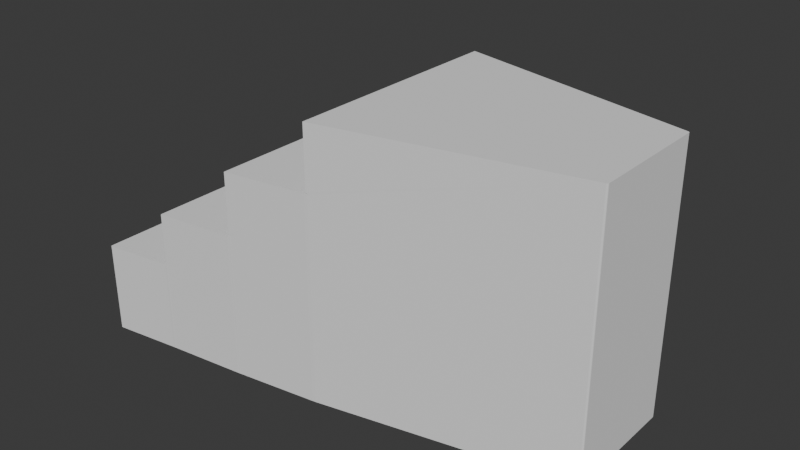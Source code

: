 # Source: 444444444444.blend  (saved by Blender 4.0.36; exported with 4.5.12 LTS)
import bpy
from mathutils import Matrix  # noqa: F401  (used for matrix-valued properties, if any)

bpy.ops.wm.read_factory_settings(use_empty=True)
scene = bpy.context.scene
scene.name = 'Scene'

# ---- collections
col_collection = bpy.data.collections.new('Collection'); scene.collection.children.link(col_collection)

# ---- world
world_world = bpy.data.worlds.new('World'); scene.world = world_world
world_world.use_nodes = True; world_world.node_tree.nodes.clear()
_N = world_world.node_tree.nodes; _L = world_world.node_tree.links
n0 = _N.new('ShaderNodeOutputWorld'); n0.name = 'World Output'; n0.location = (300, 300)
n1 = _N.new('ShaderNodeBackground'); n1.name = 'Background'; n1.location = (10, 300)
n1.inputs[0].default_value = (0.05088, 0.05088, 0.05088, 1.0)
_L.new(n1.outputs[0], n0.inputs[0])
n0.is_active_output = True
world_world.color = (0.05088, 0.05088, 0.05088)
world_world.use_sun_shadow = False
world_world.sun_shadow_jitter_overblur = 0.0

# ---- meshes
me_001 = bpy.data.meshes.new('큐브.001')
me_001.from_pydata([(-10.9, -11.36, 13.41), (-10.9, 11.36, 13.41), (-19.26, 12.61, 7.106), (-19.26, -12.61, 7.106), (-27.23, 13.6, 0.9188), (-27.23, -13.6, 0.9188), (-10.74, -11.32, -13.41), (-11.06, -11.38, -13.41), (-10.9, -11.24, -13.41), (-10.84, -11.34, -13.41), (-10.96, -11.36, -13.41), (-11.06, 11.38, -13.41), (-10.74, 11.32, -13.41), (-10.9, 11.24, -13.41), (-10.96, 11.36, -13.41), (-10.84, 11.34, -13.41), (13.41, -5.985, -13.41), (13.26, -6.138, -13.41), (13.39, -6.05, -13.41), (13.33, -6.106, -13.41), (13.26, -6.138, 13.41), (13.41, -5.985, 13.41), (13.33, -6.106, 13.41), (13.39, -6.05, 13.41), (13.26, 6.138, -13.41), (13.41, 5.985, -13.41), (13.33, 6.106, -13.41), (13.39, 6.05, -13.41), (13.41, 5.985, 13.41), (13.26, 6.138, 13.41), (13.39, 6.05, 13.41), (13.33, 6.106, 13.41), (-11.06, -11.38, 7.106), (-10.74, -11.32, 7.106), (-10.9, -11.36, 7.267), (-10.9, -11.24, 7.106), (-10.96, -11.36, 7.106), (-10.84, -11.34, 7.106), (-10.74, 11.32, 7.106), (-11.06, 11.38, 7.106), (-10.9, 11.24, 7.106), (-10.9, 11.36, 7.267), (-10.84, 11.34, 7.106), (-10.96, 11.36, 7.106), (13.41, 5.985, 7.106), (13.26, 6.138, 7.106), (13.39, 6.05, 7.106), (13.33, 6.106, 7.106), (13.26, -6.138, 7.106), (13.41, -5.985, 7.106), (13.33, -6.106, 7.106), (13.39, -6.05, 7.106), (-19.42, 12.63, -13.41), (-19.1, 12.58, -13.41), (-19.26, 12.49, -13.41), (-19.31, 12.61, -13.41), (-19.21, 12.6, -13.41), (-19.1, -12.58, -13.41), (-19.42, -12.63, -13.41), (-19.26, -12.49, -13.41), (-19.21, -12.6, -13.41), (-19.31, -12.61, -13.41), (-10.74, 11.32, 0.9188), (-11.06, 11.38, 0.9188), (-10.84, 11.34, 0.9188), (-10.96, 11.36, 0.9188), (13.41, 5.985, 0.9188), (13.26, 6.138, 0.9188), (13.39, 6.05, 0.9188), (13.33, 6.106, 0.9188), (13.26, -6.138, 0.9188), (13.41, -5.985, 0.9188), (13.33, -6.106, 0.9188), (13.39, -6.05, 0.9188), (-11.06, -11.38, 0.9188), (-10.74, -11.32, 0.9188), (-10.96, -11.36, 0.9188), (-10.84, -11.34, 0.9188), (-19.1, 12.58, 0.9188), (-19.42, 12.63, 0.9188), (-19.26, 12.49, 0.9188), (-19.26, 12.61, 1.08), (-19.21, 12.6, 0.9188), (-19.31, 12.61, 0.9188), (-19.42, -12.63, 0.9188), (-19.1, -12.58, 0.9188), (-19.26, -12.61, 1.08), (-19.26, -12.49, 0.9188), (-19.31, -12.61, 0.9188), (-19.21, -12.6, 0.9188), (-27.39, 13.62, -13.41), (-27.07, 13.58, -13.41), (-27.23, 13.48, -13.41), (-27.28, 13.61, -13.41), (-27.18, 13.6, -13.41), (-27.07, -13.58, -13.41), (-27.39, -13.62, -13.41), (-27.23, -13.48, -13.41), (-27.18, -13.6, -13.41), (-27.28, -13.61, -13.41), (-11.06, 11.38, -4.326), (-10.74, 11.32, -4.326), (-10.96, 11.36, -4.326), (-10.84, 11.34, -4.326), (13.26, 6.138, -4.326), (13.41, 5.985, -4.326), (13.33, 6.106, -4.326), (13.39, 6.05, -4.326), (13.41, -5.985, -4.326), (13.26, -6.138, -4.326), (13.39, -6.05, -4.326), (13.33, -6.106, -4.326), (-19.42, 12.63, -4.326), (-19.1, 12.58, -4.326), (-19.31, 12.61, -4.326), (-19.21, 12.6, -4.326), (-11.06, -11.38, -4.326), (-10.74, -11.32, -4.326), (-10.96, -11.36, -4.326), (-10.84, -11.34, -4.326), (-19.42, -12.63, -4.326), (-19.1, -12.58, -4.326), (-19.31, -12.61, -4.326), (-19.21, -12.6, -4.326), (-27.07, 13.58, -4.326), (-27.39, 13.62, -4.326), (-27.23, 13.48, -4.326), (-27.23, 13.6, -4.165), (-27.18, 13.6, -4.326), (-27.28, 13.61, -4.326), (-27.39, -13.62, -4.326), (-27.07, -13.58, -4.326), (-27.23, -13.6, -4.165), (-27.23, -13.48, -4.326), (-27.28, -13.61, -4.326), (-27.18, -13.6, -4.326), (-34.24, 14.46, -13.41), (-34.08, 14.56, -13.41), (-34.22, 14.52, -13.41), (-34.16, 14.56, -13.41), (-34.08, -14.56, -13.41), (-34.24, -14.46, -13.41), (-34.16, -14.56, -13.41), (-34.22, -14.52, -13.41), (-34.08, 14.56, -4.326), (-34.24, 14.46, -4.326), (-34.16, 14.56, -4.326), (-34.22, 14.52, -4.326), (-34.24, -14.46, -4.326), (-34.08, -14.56, -4.326), (-34.22, -14.52, -4.326), (-34.16, -14.56, -4.326)], [], [(70, 48, 33, 75), (35, 34, 0, 1, 41, 40), (38, 41, 1, 29, 45), (44, 28, 21, 49), (17, 109, 117, 6), (48, 20, 0, 34, 33), (32, 35, 40, 39, 2, 3), (52, 54, 59, 58, 95, 97, 92, 91), (39, 63, 78, 81, 2), (74, 32, 3, 86, 85), (84, 87, 80, 79, 4, 5), (7, 116, 121, 57), (25, 105, 108, 16), (62, 38, 45, 67), (87, 86, 3, 2, 81, 80), (66, 44, 49, 71), (90, 92, 97, 96, 140, 142, 143, 141, 136, 138, 139, 137), (105, 66, 71, 108), (109, 70, 75, 117), (116, 74, 85, 121), (130, 133, 126, 125, 144, 146, 147, 145, 148, 150, 151, 149), (112, 52, 91, 124), (79, 112, 124, 127, 4), (58, 120, 131, 95), (120, 84, 5, 132, 131), (125, 90, 137, 144), (12, 101, 104, 24), (28, 30, 31, 29, 1, 0, 20, 22, 23, 21), (100, 11, 53, 113), (63, 100, 113, 78), (13, 12, 24, 26, 27, 25, 16, 18, 19, 17, 6, 8), (101, 62, 67, 104), (96, 130, 149, 140), (141, 148, 145, 136), (133, 132, 5, 4, 127, 126), (6, 9, 8), (9, 10, 8), (10, 7, 8), (11, 14, 13), (14, 15, 13), (15, 12, 13), (32, 36, 37, 33, 34, 35), (38, 42, 43, 39, 40, 41), (52, 55, 54), (55, 56, 54), (56, 53, 54), (57, 60, 59), (60, 61, 59), (61, 58, 59), (78, 82, 83, 79, 80, 81), (84, 88, 89, 85, 86, 87), (90, 93, 92), (93, 94, 92), (94, 91, 92), (95, 98, 97), (98, 99, 97), (99, 96, 97), (124, 128, 129, 125, 126, 127), (130, 134, 135, 131, 132, 133), (101, 12, 15, 103), (103, 15, 14, 102), (102, 14, 11, 100), (105, 25, 27, 107), (107, 27, 26, 106), (106, 26, 24, 104), (109, 17, 19, 111), (111, 19, 18, 110), (110, 18, 16, 108), (75, 33, 37, 77), (77, 37, 36, 76), (76, 36, 32, 74), (28, 44, 46, 30), (30, 46, 47, 31), (31, 47, 45, 29), (20, 48, 50, 22), (22, 50, 51, 23), (23, 51, 49, 21), (113, 53, 56, 115), (115, 56, 55, 114), (114, 55, 52, 112), (38, 62, 64, 42), (42, 64, 65, 43), (43, 65, 63, 39), (44, 66, 68, 46), (46, 68, 69, 47), (47, 69, 67, 45), (48, 70, 72, 50), (50, 72, 73, 51), (51, 73, 71, 49), (117, 75, 77, 119), (119, 77, 76, 118), (118, 76, 74, 116), (121, 85, 89, 123), (123, 89, 88, 122), (122, 88, 84, 120), (124, 91, 94, 128), (128, 94, 93, 129), (129, 93, 90, 125), (62, 101, 103, 64), (64, 103, 102, 65), (65, 102, 100, 63), (66, 105, 107, 68), (68, 107, 106, 69), (69, 106, 104, 67), (70, 109, 111, 72), (72, 111, 110, 73), (73, 110, 108, 71), (78, 113, 115, 82), (82, 115, 114, 83), (83, 114, 112, 79), (6, 117, 119, 9), (9, 119, 118, 10), (10, 118, 116, 7), (57, 121, 123, 60), (60, 123, 122, 61), (61, 122, 120, 58), (95, 131, 135, 98), (98, 135, 134, 99), (99, 134, 130, 96), (144, 137, 139, 146), (146, 139, 138, 147), (147, 138, 136, 145), (140, 149, 151, 142), (142, 151, 150, 143), (143, 150, 148, 141), (11, 13, 8, 7, 57, 59, 54, 53)])
_uv = me_001.uv_layers.new(name='UV 맵')
_uv.uv.foreach_set('vector', [0.5086, 0.7516, 0.5662, 0.7516, 0.5662, 0.9984, 0.5086, 0.9984, 0.5662, 0.001318, 0.5677, 0.0, 0.625, 0.0, 0.625, 0.25, 0.5677, 0.25, 0.5662, 0.2487, 0.5662, 0.2516, 0.5677, 0.25, 0.625, 0.25, 0.625, 0.4984, 0.5662, 0.4984, 0.5662, 0.5025, 0.625, 0.5025, 0.625, 0.7475, 0.5662, 0.7475, 0.375, 0.7516, 0.4597, 0.7516, 0.4597, 0.9984, 0.375, 0.9984, 0.5662, 0.7516, 0.625, 0.7516, 0.625, 1.0, 0.5677, 1.0, 0.5662, 0.9984, 0.5662, 0.0, 0.5662, 0.001318, 0.5662, 0.2487, 0.5662, 0.25, 0.5662, 0.25, 0.5662, 0.0, 0.125, 0.5, 0.125, 0.5012, 0.125, 0.7488, 0.125, 0.75, 0.125, 0.75, 0.125, 0.7489, 0.125, 0.5011, 0.125, 0.5, 0.5662, 0.25, 0.5086, 0.25, 0.5086, 0.25, 0.5101, 0.25, 0.5662, 0.25, 0.5086, 1.0, 0.5662, 1.0, 0.5662, 1.0, 0.5101, 1.0, 0.5086, 1.0, 0.5086, 0.0, 0.5086, 0.001187, 0.5086, 0.2488, 0.5086, 0.25, 0.5086, 0.25, 0.5086, 0.0, 0.375, 1.0, 0.4597, 1.0, 0.4597, 1.0, 0.375, 1.0, 0.375, 0.5025, 0.4597, 0.5025, 0.4597, 0.7475, 0.375, 0.7475, 0.5086, 0.2516, 0.5662, 0.2516, 0.5662, 0.4984, 0.5086, 0.4984, 0.5086, 0.001187, 0.5101, 0.0, 0.5662, 0.0, 0.5662, 0.25, 0.5101, 0.25, 0.5086, 0.2488, 0.5086, 0.5025, 0.5662, 0.5025, 0.5662, 0.7475, 0.5086, 0.7475, 0.125, 0.5, 0.125, 0.5011, 0.125, 0.7489, 0.125, 0.75, 0.125, 0.75, 0.125, 0.7499, 0.125, 0.7495, 0.125, 0.749, 0.125, 0.501, 0.125, 0.5005, 0.125, 0.5001, 0.125, 0.5, 0.4597, 0.5025, 0.5086, 0.5025, 0.5086, 0.7475, 0.4597, 0.7475, 0.4597, 0.7516, 0.5086, 0.7516, 0.5086, 0.9984, 0.4597, 0.9984, 0.4597, 1.0, 0.5086, 1.0, 0.5086, 1.0, 0.4597, 1.0, 0.4597, 0.0, 0.4597, 0.0011, 0.4597, 0.2489, 0.4597, 0.25, 0.4597, 0.25, 0.4597, 0.25, 0.4597, 0.2495, 0.4597, 0.249, 0.4597, 0.001026, 0.4597, 0.0005163, 0.4597, 0.0001406, 0.4597, 0.0, 0.4597, 0.25, 0.375, 0.25, 0.375, 0.25, 0.4597, 0.25, 0.5086, 0.25, 0.4597, 0.25, 0.4597, 0.25, 0.4612, 0.25, 0.5086, 0.25, 0.375, 1.0, 0.4597, 1.0, 0.4597, 1.0, 0.375, 1.0, 0.4597, 1.0, 0.5086, 1.0, 0.5086, 1.0, 0.4612, 1.0, 0.4597, 1.0, 0.4597, 0.25, 0.375, 0.25, 0.375, 0.25, 0.4597, 0.25, 0.375, 0.2516, 0.4597, 0.2516, 0.4597, 0.4984, 0.375, 0.4984, 0.625, 0.5025, 0.6252, 0.5012, 0.6258, 0.5003, 0.6266, 0.5, 0.875, 0.5, 0.875, 0.75, 0.6266, 0.75, 0.6258, 0.7497, 0.6252, 0.7488, 0.625, 0.7475, 0.4597, 0.25, 0.375, 0.25, 0.375, 0.25, 0.4597, 0.25, 0.5086, 0.25, 0.4597, 0.25, 0.4597, 0.25, 0.5086, 0.25, 0.125, 0.5013, 0.1266, 0.5, 0.3734, 0.5, 0.3742, 0.5003, 0.3748, 0.5012, 0.375, 0.5025, 0.375, 0.7475, 0.3748, 0.7488, 0.3742, 0.7497, 0.3734, 0.75, 0.1266, 0.75, 0.125, 0.7487, 0.4597, 0.2516, 0.5086, 0.2516, 0.5086, 0.4984, 0.4597, 0.4984, 0.375, 1.0, 0.4597, 1.0, 0.4597, 1.0, 0.375, 1.0, 0.375, 0.001026, 0.4597, 0.001026, 0.4597, 0.249, 0.375, 0.249, 0.4597, 0.0011, 0.4612, 0.0, 0.5086, 0.0, 0.5086, 0.25, 0.4612, 0.25, 0.4597, 0.2489, 0.125, 0.7496, 0.125, 0.7499, 0.125, 0.7487, 0.125, 0.7499, 0.125, 0.75, 0.125, 0.7487, 0.125, 0.75, 0.125, 0.75, 0.125, 0.7487, 0.375, 0.25, 0.375, 0.25, 0.375, 0.25, 0.375, 0.25, 0.375, 0.25, 0.375, 0.25, 0.375, 0.25, 0.375, 0.25, 0.375, 0.25, 0.5662, 1.0, 0.5662, 1.0, 0.5662, 1.0, 0.5662, 1.0, 0.5662, 1.0, 0.5662, 1.0, 0.5662, 0.2516, 0.5662, 0.2506, 0.5662, 0.2494, 0.5662, 0.2484, 0.5662, 0.2487, 0.5677, 0.25, 0.375, 0.25, 0.375, 0.25, 0.375, 0.25, 0.375, 0.25, 0.375, 0.25, 0.375, 0.25, 0.375, 0.25, 0.375, 0.25, 0.375, 0.25, 0.125, 0.7498, 0.125, 0.7499, 0.125, 0.7488, 0.125, 0.7499, 0.125, 0.75, 0.125, 0.7488, 0.125, 0.75, 0.125, 0.75, 0.125, 0.7488, 0.5086, 0.25, 0.5086, 0.25, 0.5086, 0.25, 0.5086, 0.25, 0.5086, 0.2488, 0.5101, 0.25, 0.5086, 1.0, 0.5086, 1.0, 0.5086, 1.0, 0.5086, 1.0, 0.5086, 1.0, 0.5086, 1.0, 0.375, 0.25, 0.375, 0.25, 0.375, 0.25, 0.375, 0.25, 0.375, 0.25, 0.375, 0.25, 0.375, 0.25, 0.375, 0.25, 0.375, 0.25, 0.125, 0.7498, 0.125, 0.7499, 0.125, 0.7489, 0.125, 0.7499, 0.125, 0.75, 0.125, 0.7489, 0.125, 0.75, 0.125, 0.75, 0.125, 0.7489, 0.4597, 0.25, 0.4597, 0.25, 0.4597, 0.25, 0.4597, 0.25, 0.4597, 0.2489, 0.4612, 0.25, 0.4597, 1.0, 0.4597, 1.0, 0.4597, 1.0, 0.4597, 1.0, 0.4597, 1.0, 0.4597, 1.0, 0.4597, 0.2516, 0.375, 0.2516, 0.375, 0.2506, 0.4597, 0.2506, 0.4597, 0.2506, 0.375, 0.2506, 0.375, 0.25, 0.4597, 0.25, 0.4597, 0.25, 0.375, 0.25, 0.375, 0.25, 0.4597, 0.25, 0.4597, 0.5025, 0.375, 0.5025, 0.375, 0.5011, 0.4597, 0.5011, 0.4597, 0.5011, 0.375, 0.5011, 0.375, 0.4993, 0.4597, 0.4993, 0.4597, 0.4993, 0.375, 0.4993, 0.375, 0.4984, 0.4597, 0.4984, 0.4597, 0.7516, 0.375, 0.7516, 0.375, 0.7507, 0.4597, 0.7507, 0.4597, 0.7507, 0.375, 0.7507, 0.375, 0.7489, 0.4597, 0.7489, 0.4597, 0.7489, 0.375, 0.7489, 0.375, 0.7475, 0.4597, 0.7475, 0.5086, 0.9984, 0.5662, 0.9984, 0.5662, 0.9994, 0.5086, 0.9994, 0.5086, 0.9994, 0.5662, 0.9994, 0.5662, 1.0, 0.5086, 1.0, 0.5086, 1.0, 0.5662, 1.0, 0.5662, 1.0, 0.5086, 1.0, 0.625, 0.5025, 0.5662, 0.5025, 0.5662, 0.5011, 0.625, 0.5011, 0.625, 0.5011, 0.5662, 0.5011, 0.5662, 0.4993, 0.625, 0.4993, 0.625, 0.4993, 0.5662, 0.4993, 0.5662, 0.4984, 0.625, 0.4984, 0.625, 0.7516, 0.5662, 0.7516, 0.5662, 0.7507, 0.625, 0.7507, 0.625, 0.7507, 0.5662, 0.7507, 0.5662, 0.7489, 0.625, 0.7489, 0.625, 0.7489, 0.5662, 0.7489, 0.5662, 0.7475, 0.625, 0.7475, 0.4597, 0.25, 0.375, 0.25, 0.375, 0.25, 0.4597, 0.25, 0.4597, 0.25, 0.375, 0.25, 0.375, 0.25, 0.4597, 0.25, 0.4597, 0.25, 0.375, 0.25, 0.375, 0.25, 0.4597, 0.25, 0.5662, 0.2516, 0.5086, 0.2516, 0.5086, 0.2506, 0.5662, 0.2506, 0.5662, 0.2506, 0.5086, 0.2506, 0.5086, 0.25, 0.5662, 0.25, 0.5662, 0.25, 0.5086, 0.25, 0.5086, 0.25, 0.5662, 0.25, 0.5662, 0.5025, 0.5086, 0.5025, 0.5086, 0.5011, 0.5662, 0.5011, 0.5662, 0.5011, 0.5086, 0.5011, 0.5086, 0.4993, 0.5662, 0.4993, 0.5662, 0.4993, 0.5086, 0.4993, 0.5086, 0.4984, 0.5662, 0.4984, 0.5662, 0.7516, 0.5086, 0.7516, 0.5086, 0.7507, 0.5662, 0.7507, 0.5662, 0.7507, 0.5086, 0.7507, 0.5086, 0.7489, 0.5662, 0.7489, 0.5662, 0.7489, 0.5086, 0.7489, 0.5086, 0.7475, 0.5662, 0.7475, 0.4597, 0.9984, 0.5086, 0.9984, 0.5086, 0.9994, 0.4597, 0.9994, 0.4597, 0.9994, 0.5086, 0.9994, 0.5086, 1.0, 0.4597, 1.0, 0.4597, 1.0, 0.5086, 1.0, 0.5086, 1.0, 0.4597, 1.0, 0.4597, 1.0, 0.5086, 1.0, 0.5086, 1.0, 0.4597, 1.0, 0.4597, 1.0, 0.5086, 1.0, 0.5086, 1.0, 0.4597, 1.0, 0.4597, 1.0, 0.5086, 1.0, 0.5086, 1.0, 0.4597, 1.0, 0.4597, 0.25, 0.375, 0.25, 0.375, 0.25, 0.4597, 0.25, 0.4597, 0.25, 0.375, 0.25, 0.375, 0.25, 0.4597, 0.25, 0.4597, 0.25, 0.375, 0.25, 0.375, 0.25, 0.4597, 0.25, 0.5086, 0.2516, 0.4597, 0.2516, 0.4597, 0.2506, 0.5086, 0.2506, 0.5086, 0.2506, 0.4597, 0.2506, 0.4597, 0.25, 0.5086, 0.25, 0.5086, 0.25, 0.4597, 0.25, 0.4597, 0.25, 0.5086, 0.25, 0.5086, 0.5025, 0.4597, 0.5025, 0.4597, 0.5011, 0.5086, 0.5011, 0.5086, 0.5011, 0.4597, 0.5011, 0.4597, 0.4993, 0.5086, 0.4993, 0.5086, 0.4993, 0.4597, 0.4993, 0.4597, 0.4984, 0.5086, 0.4984, 0.5086, 0.7516, 0.4597, 0.7516, 0.4597, 0.7507, 0.5086, 0.7507, 0.5086, 0.7507, 0.4597, 0.7507, 0.4597, 0.7489, 0.5086, 0.7489, 0.5086, 0.7489, 0.4597, 0.7489, 0.4597, 0.7475, 0.5086, 0.7475, 0.5086, 0.25, 0.4597, 0.25, 0.4597, 0.25, 0.5086, 0.25, 0.5086, 0.25, 0.4597, 0.25, 0.4597, 0.25, 0.5086, 0.25, 0.5086, 0.25, 0.4597, 0.25, 0.4597, 0.25, 0.5086, 0.25, 0.375, 0.9984, 0.4597, 0.9984, 0.4597, 0.9994, 0.375, 0.9994, 0.375, 0.9994, 0.4597, 0.9994, 0.4597, 1.0, 0.375, 1.0, 0.375, 1.0, 0.4597, 1.0, 0.4597, 1.0, 0.375, 1.0, 0.375, 1.0, 0.4597, 1.0, 0.4597, 1.0, 0.375, 1.0, 0.375, 1.0, 0.4597, 1.0, 0.4597, 1.0, 0.375, 1.0, 0.375, 1.0, 0.4597, 1.0, 0.4597, 1.0, 0.375, 1.0, 0.375, 1.0, 0.4597, 1.0, 0.4597, 1.0, 0.375, 1.0, 0.375, 1.0, 0.4597, 1.0, 0.4597, 1.0, 0.375, 1.0, 0.375, 1.0, 0.4597, 1.0, 0.4597, 1.0, 0.375, 1.0, 0.4597, 0.25, 0.375, 0.25, 0.375, 0.25, 0.4597, 0.25, 0.4597, 0.25, 0.375, 0.25, 0.375, 0.2495, 0.4597, 0.2495, 0.4597, 0.2495, 0.375, 0.2495, 0.375, 0.249, 0.4597, 0.249, 0.375, 1.0, 0.4597, 1.0, 0.4597, 1.0, 0.375, 1.0, 0.375, 0.0, 0.4597, 0.0, 0.4597, 0.0005386, 0.375, 0.0005386, 0.375, 0.0005386, 0.4597, 0.0005386, 0.4597, 0.001026, 0.375, 0.001026, 0.125, 0.5, 0.125, 0.5013, 0.125, 0.7487, 0.125, 0.75, 0.125, 0.75, 0.125, 0.7488, 0.125, 0.5012, 0.125, 0.5])
me_001.update()

# ---- objects
ob_x = bpy.data.objects.new('큐브', me_001)

# ---- transforms, parenting, visibility, modifiers, constraints
ob_x.location = (0.0, 0.0, 0.0)

# ---- collection membership
col_collection.objects.link(ob_x)

# ---- scene / render settings (as saved in the file)
scene.frame_start = 1; scene.frame_end = 250; scene.frame_set(1)
scene.render.engine = 'BLENDER_EEVEE_NEXT'
scene.cycles.sampling_pattern = 'TABULATED_SOBOL'
bpy.context.view_layer.update()

# ---- added for rendering (the .blend has no active camera and no usable light): camera, sun
cam_auto = bpy.data.cameras.new('AutoCamera')
cam_auto.lens = 50.0
cam_auto.sensor_width = 36.0
cam_auto.clip_end = 1005.98
ob_auto_camera = bpy.data.objects.new('AutoCamera', cam_auto)
scene.collection.objects.link(ob_auto_camera)
ob_auto_camera.location = (46.9064, -68.7849, 45.8566)
ob_auto_camera.rotation_euler = (1.09748, -7.21219e-08, 0.694738)
scene.camera = ob_auto_camera
light_auto_sun = bpy.data.lights.new('AutoSun', 'SUN')
light_auto_sun.energy = 3.0
light_auto_sun.angle = 0.0523599
ob_auto_sun = bpy.data.objects.new('AutoSun', light_auto_sun)
scene.collection.objects.link(ob_auto_sun)
ob_auto_sun.rotation_euler = (0.872665, 0.174533, 0.523599)
bpy.context.view_layer.update()
